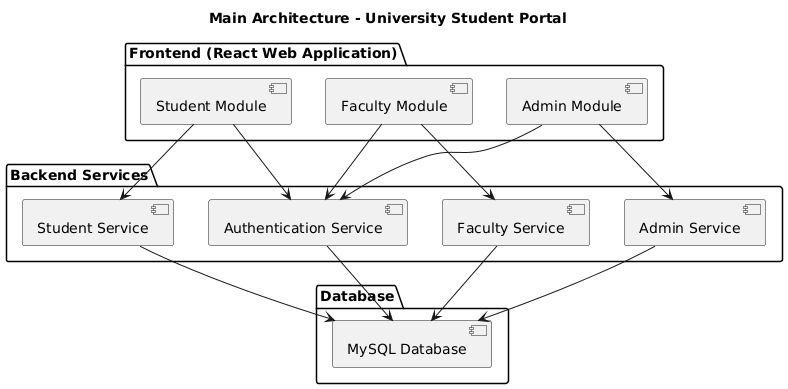

The diagram above was rendered by PlantUML. Its source (embedded in the PNG):
@startuml
title Main Architecture - University Student Portal

package "Frontend (React Web Application)" {
  [Student Module]
  [Faculty Module]
  [Admin Module]
}

package "Backend Services" {
  [Authentication Service]
  [Student Service]
  [Faculty Service]
  [Admin Service]
}

package "Database" {
  [MySQL Database]
}

[Student Module] --> [Authentication Service]
[Faculty Module] --> [Authentication Service]
[Admin Module] --> [Authentication Service]

[Student Module] --> [Student Service]
[Faculty Module] --> [Faculty Service]
[Admin Module] --> [Admin Service]

[Authentication Service] --> [MySQL Database]
[Student Service] --> [MySQL Database]
[Faculty Service] --> [MySQL Database]
[Admin Service] --> [MySQL Database]
@enduml